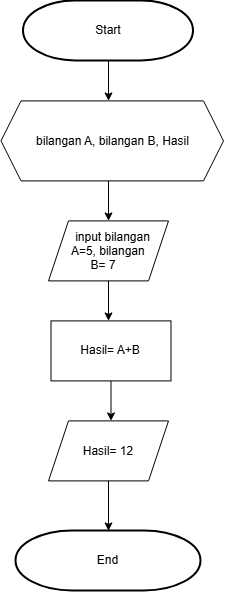

The diagram above was exported from draw.io. Its source (the exported page's mxGraphModel, read from the mxfile embedded in the PNG):
<mxGraphModel dx="1233" dy="627" grid="1" gridSize="10" guides="1" tooltips="1" connect="1" arrows="1" fold="1" page="1" pageScale="1" pageWidth="850" pageHeight="1100" math="0" shadow="0">
  <root>
    <mxCell id="0" />
    <mxCell id="1" parent="0" />
    <mxCell id="mlelUbtFyEctm04sk0aU-1" parent="1" style="strokeWidth=2;html=1;shape=mxgraph.flowchart.terminator;whiteSpace=wrap;" value="Start" vertex="1">
      <mxGeometry height="60" width="170" x="50" y="30" as="geometry" />
    </mxCell>
    <mxCell id="mlelUbtFyEctm04sk0aU-2" edge="1" parent="1" source="mlelUbtFyEctm04sk0aU-1" style="endArrow=classic;html=1;rounded=0;exitX=0.5;exitY=1;exitDx=0;exitDy=0;exitPerimeter=0;" value="">
      <mxGeometry height="50" relative="1" width="50" as="geometry">
        <mxPoint x="400" y="260" as="sourcePoint" />
        <mxPoint x="135" y="130" as="targetPoint" />
      </mxGeometry>
    </mxCell>
    <mxCell id="mlelUbtFyEctm04sk0aU-6" edge="1" parent="1" style="endArrow=classic;html=1;rounded=0;exitX=0.5;exitY=1;exitDx=0;exitDy=0;" target="mlelUbtFyEctm04sk0aU-7" value="">
      <mxGeometry height="50" relative="1" width="50" as="geometry">
        <mxPoint x="135" y="210" as="sourcePoint" />
        <mxPoint x="135" y="250" as="targetPoint" />
      </mxGeometry>
    </mxCell>
    <mxCell id="mlelUbtFyEctm04sk0aU-7" parent="1" style="shape=parallelogram;perimeter=parallelogramPerimeter;whiteSpace=wrap;html=1;shapeInside=1;fixedSize=1;" value="input bilangan A=5, bilangan B= 7" vertex="1">
      <mxGeometry height="60" width="120" x="75" y="250" as="geometry" />
    </mxCell>
    <mxCell id="mlelUbtFyEctm04sk0aU-8" edge="1" parent="1" source="mlelUbtFyEctm04sk0aU-7" style="endArrow=classic;html=1;rounded=0;exitX=0.5;exitY=1;exitDx=0;exitDy=0;" value="">
      <mxGeometry height="50" relative="1" width="50" as="geometry">
        <mxPoint x="170" y="330" as="sourcePoint" />
        <mxPoint x="135" y="350" as="targetPoint" />
      </mxGeometry>
    </mxCell>
    <mxCell id="mlelUbtFyEctm04sk0aU-12" edge="1" parent="1" source="mlelUbtFyEctm04sk0aU-24" style="endArrow=classic;html=1;rounded=0;exitX=0.5;exitY=1;exitDx=0;exitDy=0;" value="">
      <mxGeometry height="50" relative="1" width="50" as="geometry">
        <mxPoint x="131.98" y="414.98" as="sourcePoint" />
        <mxPoint x="137.5" y="450" as="targetPoint" />
      </mxGeometry>
    </mxCell>
    <mxCell id="mlelUbtFyEctm04sk0aU-13" parent="1" style="shape=parallelogram;perimeter=parallelogramPerimeter;whiteSpace=wrap;html=1;shapeInside=1;fixedSize=1;" value="Hasil= 12" vertex="1">
      <mxGeometry height="60" width="120" x="75" y="450" as="geometry" />
    </mxCell>
    <mxCell id="mlelUbtFyEctm04sk0aU-14" edge="1" parent="1" source="mlelUbtFyEctm04sk0aU-13" style="endArrow=classic;html=1;rounded=0;exitX=0.5;exitY=1;exitDx=0;exitDy=0;" value="">
      <mxGeometry height="50" relative="1" width="50" as="geometry">
        <mxPoint x="400" y="550" as="sourcePoint" />
        <mxPoint x="135" y="560" as="targetPoint" />
      </mxGeometry>
    </mxCell>
    <mxCell id="mlelUbtFyEctm04sk0aU-24" parent="1" style="rounded=0;whiteSpace=wrap;html=1;" value="Hasil= A+B" vertex="1">
      <mxGeometry height="60" width="120" x="77.5" y="350" as="geometry" />
    </mxCell>
    <mxCell id="mlelUbtFyEctm04sk0aU-27" parent="1" style="strokeWidth=2;html=1;shape=mxgraph.flowchart.terminator;whiteSpace=wrap;" value="End" vertex="1">
      <mxGeometry height="60" width="185" x="42.5" y="560" as="geometry" />
    </mxCell>
    <mxCell id="B3-dKPoI7lvj9PlCAjCT-1" parent="1" style="shape=hexagon;perimeter=hexagonPerimeter2;whiteSpace=wrap;html=1;shapeInside=1;fixedSize=1;" value="bilangan A, bilangan B, Hasil" vertex="1">
      <mxGeometry height="80" width="222.5" x="27.5" y="130" as="geometry" />
    </mxCell>
  </root>
</mxGraphModel>